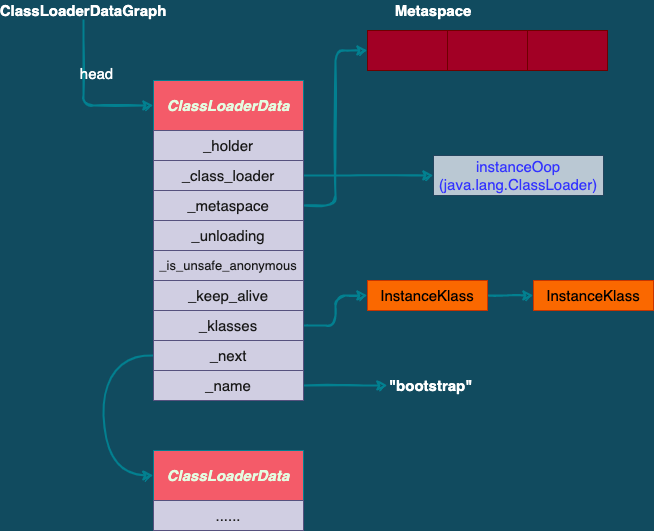

The diagram above was exported from draw.io. Its source (the exported page's mxGraphModel, read from the mxfile embedded in the PNG):
<mxGraphModel dx="946" dy="614" grid="1" gridSize="10" guides="1" tooltips="1" connect="1" arrows="1" fold="1" page="1" pageScale="1" pageWidth="827" pageHeight="1169" background="#114B5F" math="0" shadow="0">
  <root>
    <mxCell id="0" />
    <mxCell id="1" parent="0" />
    <mxCell id="tTQFmnWG4ZIbwxrrmmah-1" value="ClassLoaderData" style="whiteSpace=wrap;html=1;fontColor=#E4FDE1;strokeColor=#028090;fillColor=#F45B69;shadow=0;rounded=0;sketch=0;fontSize=15;fontStyle=3;glass=0;" vertex="1" parent="1">
      <mxGeometry x="200" y="150" width="150" height="50" as="geometry" />
    </mxCell>
    <mxCell id="tTQFmnWG4ZIbwxrrmmah-2" value="_holder" style="rounded=0;whiteSpace=wrap;html=1;shadow=0;sketch=0;fontSize=15;fillColor=#d0cee2;strokeColor=#56517e;fontColor=#1A1A1A;" vertex="1" parent="1">
      <mxGeometry x="200" y="200" width="150" height="30" as="geometry" />
    </mxCell>
    <mxCell id="tTQFmnWG4ZIbwxrrmmah-18" style="edgeStyle=orthogonalEdgeStyle;rounded=1;sketch=1;orthogonalLoop=1;jettySize=auto;html=1;exitX=1;exitY=0.5;exitDx=0;exitDy=0;entryX=0;entryY=0.5;entryDx=0;entryDy=0;shadow=0;fontSize=15;fontColor=#3333FF;strokeColor=#028090;strokeWidth=2;fillColor=#F45B69;" edge="1" parent="1" source="tTQFmnWG4ZIbwxrrmmah-3" target="tTQFmnWG4ZIbwxrrmmah-17">
      <mxGeometry relative="1" as="geometry" />
    </mxCell>
    <mxCell id="tTQFmnWG4ZIbwxrrmmah-3" value="_class_loader" style="rounded=0;whiteSpace=wrap;html=1;shadow=0;sketch=0;fontSize=15;fillColor=#d0cee2;strokeColor=#56517e;fontColor=#1A1A1A;" vertex="1" parent="1">
      <mxGeometry x="200" y="230" width="150" height="30" as="geometry" />
    </mxCell>
    <mxCell id="tTQFmnWG4ZIbwxrrmmah-27" style="edgeStyle=orthogonalEdgeStyle;rounded=1;sketch=1;orthogonalLoop=1;jettySize=auto;html=1;exitX=1;exitY=0.5;exitDx=0;exitDy=0;entryX=0;entryY=0.5;entryDx=0;entryDy=0;shadow=0;fontSize=15;fontColor=#FFFFFF;strokeColor=#028090;strokeWidth=2;fillColor=#F45B69;" edge="1" parent="1" source="tTQFmnWG4ZIbwxrrmmah-4" target="tTQFmnWG4ZIbwxrrmmah-23">
      <mxGeometry relative="1" as="geometry" />
    </mxCell>
    <mxCell id="tTQFmnWG4ZIbwxrrmmah-4" value="_metaspace" style="rounded=0;whiteSpace=wrap;html=1;shadow=0;sketch=0;fontSize=15;fillColor=#d0cee2;strokeColor=#56517e;fontColor=#1A1A1A;" vertex="1" parent="1">
      <mxGeometry x="200" y="260" width="150" height="30" as="geometry" />
    </mxCell>
    <mxCell id="tTQFmnWG4ZIbwxrrmmah-5" value="_unloading" style="rounded=0;whiteSpace=wrap;html=1;shadow=0;sketch=0;fontSize=15;fillColor=#d0cee2;strokeColor=#56517e;fontColor=#1A1A1A;" vertex="1" parent="1">
      <mxGeometry x="200" y="290" width="150" height="30" as="geometry" />
    </mxCell>
    <mxCell id="tTQFmnWG4ZIbwxrrmmah-6" value="_is_unsafe_anonymous" style="rounded=0;whiteSpace=wrap;html=1;shadow=0;sketch=0;fontSize=13;fillColor=#d0cee2;strokeColor=#56517e;fontColor=#1A1A1A;" vertex="1" parent="1">
      <mxGeometry x="200" y="320" width="150" height="30" as="geometry" />
    </mxCell>
    <mxCell id="tTQFmnWG4ZIbwxrrmmah-7" value="_keep_alive" style="rounded=0;whiteSpace=wrap;html=1;shadow=0;sketch=0;fontSize=15;fillColor=#d0cee2;strokeColor=#56517e;fontColor=#1A1A1A;" vertex="1" parent="1">
      <mxGeometry x="200" y="350" width="150" height="30" as="geometry" />
    </mxCell>
    <mxCell id="tTQFmnWG4ZIbwxrrmmah-20" style="edgeStyle=orthogonalEdgeStyle;rounded=1;sketch=1;orthogonalLoop=1;jettySize=auto;html=1;exitX=1;exitY=0.5;exitDx=0;exitDy=0;entryX=0;entryY=0.5;entryDx=0;entryDy=0;shadow=0;fontSize=15;fontColor=#9933FF;strokeColor=#028090;strokeWidth=2;fillColor=#F45B69;" edge="1" parent="1" source="tTQFmnWG4ZIbwxrrmmah-8" target="tTQFmnWG4ZIbwxrrmmah-19">
      <mxGeometry relative="1" as="geometry" />
    </mxCell>
    <mxCell id="tTQFmnWG4ZIbwxrrmmah-8" value="_klasses" style="rounded=0;whiteSpace=wrap;html=1;shadow=0;sketch=0;fontSize=15;fillColor=#d0cee2;strokeColor=#56517e;fontColor=#1A1A1A;" vertex="1" parent="1">
      <mxGeometry x="200" y="380" width="150" height="30" as="geometry" />
    </mxCell>
    <mxCell id="tTQFmnWG4ZIbwxrrmmah-13" style="edgeStyle=orthogonalEdgeStyle;sketch=1;orthogonalLoop=1;jettySize=auto;html=1;exitX=0;exitY=0.5;exitDx=0;exitDy=0;entryX=0;entryY=0.5;entryDx=0;entryDy=0;fontSize=15;fontColor=#1A1A1A;strokeColor=#028090;fillColor=#F45B69;shadow=0;strokeWidth=2;curved=1;" edge="1" parent="1" source="tTQFmnWG4ZIbwxrrmmah-9" target="tTQFmnWG4ZIbwxrrmmah-11">
      <mxGeometry relative="1" as="geometry">
        <Array as="points">
          <mxPoint x="150" y="425" />
          <mxPoint x="150" y="545" />
        </Array>
      </mxGeometry>
    </mxCell>
    <mxCell id="tTQFmnWG4ZIbwxrrmmah-9" value="_next" style="rounded=0;whiteSpace=wrap;html=1;shadow=0;sketch=0;fontSize=15;fillColor=#d0cee2;strokeColor=#56517e;fontColor=#1A1A1A;" vertex="1" parent="1">
      <mxGeometry x="200" y="410" width="150" height="30" as="geometry" />
    </mxCell>
    <mxCell id="tTQFmnWG4ZIbwxrrmmah-29" style="edgeStyle=orthogonalEdgeStyle;rounded=1;sketch=1;orthogonalLoop=1;jettySize=auto;html=1;exitX=1;exitY=0.5;exitDx=0;exitDy=0;entryX=0;entryY=0.5;entryDx=0;entryDy=0;shadow=0;fontSize=15;fontColor=#FFFFFF;strokeColor=#028090;strokeWidth=2;fillColor=#F45B69;" edge="1" parent="1" source="tTQFmnWG4ZIbwxrrmmah-10" target="tTQFmnWG4ZIbwxrrmmah-28">
      <mxGeometry relative="1" as="geometry" />
    </mxCell>
    <mxCell id="tTQFmnWG4ZIbwxrrmmah-10" value="_name" style="rounded=0;whiteSpace=wrap;html=1;shadow=0;sketch=0;fontSize=15;fillColor=#d0cee2;strokeColor=#56517e;fontColor=#1A1A1A;" vertex="1" parent="1">
      <mxGeometry x="200" y="440" width="150" height="30" as="geometry" />
    </mxCell>
    <mxCell id="tTQFmnWG4ZIbwxrrmmah-11" value="ClassLoaderData" style="whiteSpace=wrap;html=1;fontColor=#E4FDE1;strokeColor=#028090;fillColor=#F45B69;shadow=0;rounded=0;sketch=0;fontSize=15;fontStyle=3;glass=0;" vertex="1" parent="1">
      <mxGeometry x="200" y="520" width="150" height="50" as="geometry" />
    </mxCell>
    <mxCell id="tTQFmnWG4ZIbwxrrmmah-12" value="......" style="rounded=0;whiteSpace=wrap;html=1;shadow=0;sketch=0;fontSize=15;fillColor=#d0cee2;strokeColor=#56517e;fontColor=#1A1A1A;" vertex="1" parent="1">
      <mxGeometry x="200" y="570" width="150" height="30" as="geometry" />
    </mxCell>
    <mxCell id="tTQFmnWG4ZIbwxrrmmah-15" style="edgeStyle=orthogonalEdgeStyle;sketch=1;orthogonalLoop=1;jettySize=auto;html=1;exitX=0.5;exitY=1;exitDx=0;exitDy=0;entryX=0;entryY=0.5;entryDx=0;entryDy=0;shadow=0;fontSize=15;fontColor=#FFFFFF;strokeColor=#028090;strokeWidth=2;fillColor=#F45B69;rounded=1;" edge="1" parent="1" source="tTQFmnWG4ZIbwxrrmmah-14" target="tTQFmnWG4ZIbwxrrmmah-1">
      <mxGeometry relative="1" as="geometry" />
    </mxCell>
    <mxCell id="tTQFmnWG4ZIbwxrrmmah-16" value="head" style="edgeLabel;html=1;align=center;verticalAlign=middle;resizable=0;points=[];fontSize=15;fontColor=#FFFFFF;labelBackgroundColor=none;" vertex="1" connectable="0" parent="tTQFmnWG4ZIbwxrrmmah-15">
      <mxGeometry x="-0.329" y="12" relative="1" as="geometry">
        <mxPoint as="offset" />
      </mxGeometry>
    </mxCell>
    <mxCell id="tTQFmnWG4ZIbwxrrmmah-14" value="ClassLoaderDataGraph" style="text;html=1;strokeColor=none;fillColor=none;align=center;verticalAlign=middle;whiteSpace=wrap;rounded=0;shadow=0;glass=0;sketch=0;fontSize=15;fontStyle=1;fontColor=#FFFFFF;" vertex="1" parent="1">
      <mxGeometry x="70" y="70" width="120" height="20" as="geometry" />
    </mxCell>
    <mxCell id="tTQFmnWG4ZIbwxrrmmah-17" value="instanceOop&lt;br&gt;(java.lang.ClassLoader)" style="rounded=0;whiteSpace=wrap;html=1;shadow=0;glass=0;labelBackgroundColor=none;sketch=0;fontSize=15;strokeColor=#23445d;fillColor=#bac8d3;labelBorderColor=none;fontColor=#3333FF;" vertex="1" parent="1">
      <mxGeometry x="480" y="225" width="170" height="40" as="geometry" />
    </mxCell>
    <mxCell id="tTQFmnWG4ZIbwxrrmmah-22" style="edgeStyle=orthogonalEdgeStyle;rounded=1;sketch=1;orthogonalLoop=1;jettySize=auto;html=1;exitX=1;exitY=0.5;exitDx=0;exitDy=0;entryX=0;entryY=0.5;entryDx=0;entryDy=0;shadow=0;fontSize=15;fontColor=#9933FF;strokeColor=#028090;strokeWidth=2;fillColor=#F45B69;" edge="1" parent="1" source="tTQFmnWG4ZIbwxrrmmah-19" target="tTQFmnWG4ZIbwxrrmmah-21">
      <mxGeometry relative="1" as="geometry" />
    </mxCell>
    <mxCell id="tTQFmnWG4ZIbwxrrmmah-19" value="InstanceKlass" style="rounded=0;whiteSpace=wrap;html=1;shadow=0;glass=0;labelBackgroundColor=none;sketch=0;fontSize=15;strokeColor=#C73500;fillColor=#fa6800;fontColor=#000000;" vertex="1" parent="1">
      <mxGeometry x="414" y="350" width="120" height="30" as="geometry" />
    </mxCell>
    <mxCell id="tTQFmnWG4ZIbwxrrmmah-21" value="InstanceKlass" style="rounded=0;whiteSpace=wrap;html=1;shadow=0;glass=0;labelBackgroundColor=none;sketch=0;fontSize=15;strokeColor=#C73500;fillColor=#fa6800;fontColor=#000000;" vertex="1" parent="1">
      <mxGeometry x="580" y="350" width="120" height="30" as="geometry" />
    </mxCell>
    <mxCell id="tTQFmnWG4ZIbwxrrmmah-23" value="" style="rounded=0;whiteSpace=wrap;html=1;shadow=0;glass=0;labelBackgroundColor=none;sketch=0;fontSize=15;fontColor=#ffffff;strokeColor=#6F0000;fillColor=#a20025;" vertex="1" parent="1">
      <mxGeometry x="414" y="100" width="80" height="40" as="geometry" />
    </mxCell>
    <mxCell id="tTQFmnWG4ZIbwxrrmmah-24" value="" style="rounded=0;whiteSpace=wrap;html=1;shadow=0;glass=0;labelBackgroundColor=none;sketch=0;fontSize=15;fontColor=#ffffff;strokeColor=#6F0000;fillColor=#a20025;" vertex="1" parent="1">
      <mxGeometry x="494" y="100" width="80" height="40" as="geometry" />
    </mxCell>
    <mxCell id="tTQFmnWG4ZIbwxrrmmah-25" value="" style="rounded=0;whiteSpace=wrap;html=1;shadow=0;glass=0;labelBackgroundColor=none;sketch=0;fontSize=15;fontColor=#ffffff;strokeColor=#6F0000;fillColor=#a20025;" vertex="1" parent="1">
      <mxGeometry x="574" y="100" width="80" height="40" as="geometry" />
    </mxCell>
    <mxCell id="tTQFmnWG4ZIbwxrrmmah-26" value="Metaspace" style="text;html=1;strokeColor=none;fillColor=none;align=center;verticalAlign=middle;whiteSpace=wrap;rounded=0;shadow=0;glass=0;labelBackgroundColor=none;sketch=0;fontSize=15;fontColor=#FFFFFF;fontStyle=1" vertex="1" parent="1">
      <mxGeometry x="460" y="70" width="40" height="20" as="geometry" />
    </mxCell>
    <mxCell id="tTQFmnWG4ZIbwxrrmmah-28" value="&quot;bootstrap&quot;" style="text;html=1;strokeColor=none;fillColor=none;align=left;verticalAlign=middle;whiteSpace=wrap;rounded=0;shadow=0;glass=0;labelBackgroundColor=none;sketch=0;fontSize=15;fontColor=#FFFFFF;fontStyle=1" vertex="1" parent="1">
      <mxGeometry x="434" y="445" width="40" height="20" as="geometry" />
    </mxCell>
  </root>
</mxGraphModel>